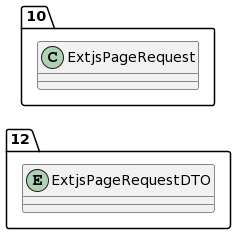

The diagram above was rendered by PlantUML. Its source (embedded in the PNG):
@startuml
allow_mixing
left to right direction
package "12"{
entity ExtjsPageRequestDTO

}
package "10"{
class ExtjsPageRequest
}
@enduml